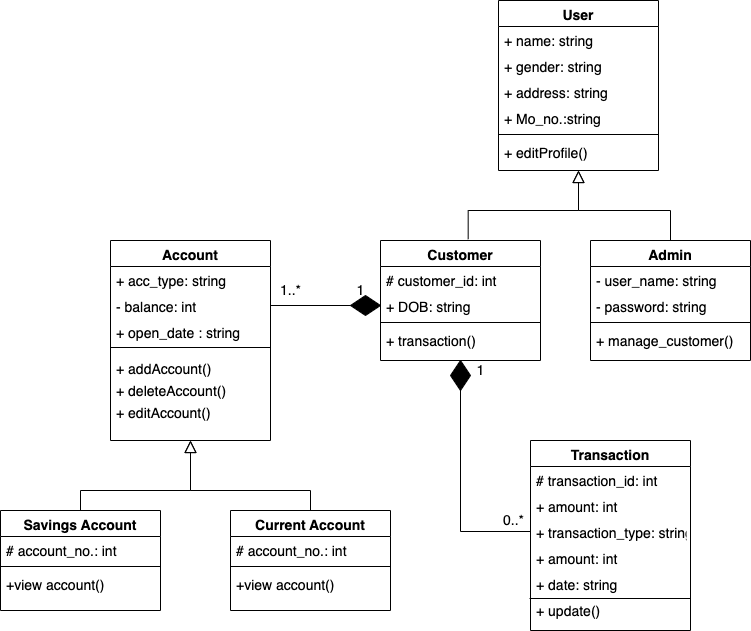

The diagram above was exported from draw.io. Its source (the exported page's mxGraphModel, read from the mxfile embedded in the PNG):
<mxGraphModel dx="946" dy="502" grid="1" gridSize="10" guides="1" tooltips="1" connect="1" arrows="1" fold="1" page="1" pageScale="1" pageWidth="827" pageHeight="1169" math="0" shadow="0">
  <root>
    <mxCell id="WIyWlLk6GJQsqaUBKTNV-0" />
    <mxCell id="WIyWlLk6GJQsqaUBKTNV-1" parent="WIyWlLk6GJQsqaUBKTNV-0" />
    <mxCell id="zkfFHV4jXpPFQw0GAbJ--0" value="Transaction" style="swimlane;fontStyle=1;align=center;verticalAlign=top;childLayout=stackLayout;horizontal=1;startSize=26;horizontalStack=0;resizeParent=1;resizeLast=0;collapsible=1;marginBottom=0;rounded=0;shadow=0;strokeWidth=1;fontSize=14;" parent="WIyWlLk6GJQsqaUBKTNV-1" vertex="1">
      <mxGeometry x="540" y="560" width="160" height="190" as="geometry">
        <mxRectangle x="230" y="140" width="160" height="26" as="alternateBounds" />
      </mxGeometry>
    </mxCell>
    <mxCell id="zkfFHV4jXpPFQw0GAbJ--1" value="# transaction_id: int " style="text;align=left;verticalAlign=top;spacingLeft=4;spacingRight=4;overflow=hidden;rotatable=0;points=[[0,0.5],[1,0.5]];portConstraint=eastwest;fontSize=14;" parent="zkfFHV4jXpPFQw0GAbJ--0" vertex="1">
      <mxGeometry y="26" width="160" height="26" as="geometry" />
    </mxCell>
    <mxCell id="zkfFHV4jXpPFQw0GAbJ--2" value="+ amount: int" style="text;align=left;verticalAlign=top;spacingLeft=4;spacingRight=4;overflow=hidden;rotatable=0;points=[[0,0.5],[1,0.5]];portConstraint=eastwest;rounded=0;shadow=0;html=0;fontSize=14;" parent="zkfFHV4jXpPFQw0GAbJ--0" vertex="1">
      <mxGeometry y="52" width="160" height="26" as="geometry" />
    </mxCell>
    <mxCell id="zkfFHV4jXpPFQw0GAbJ--3" value="+ transaction_type: string" style="text;align=left;verticalAlign=top;spacingLeft=4;spacingRight=4;overflow=hidden;rotatable=0;points=[[0,0.5],[1,0.5]];portConstraint=eastwest;rounded=0;shadow=0;html=0;fontSize=14;" parent="zkfFHV4jXpPFQw0GAbJ--0" vertex="1">
      <mxGeometry y="78" width="160" height="26" as="geometry" />
    </mxCell>
    <mxCell id="8wc_yfJyyNLqAlCWTq1--2" value="+ amount: int" style="text;align=left;verticalAlign=top;spacingLeft=4;spacingRight=4;overflow=hidden;rotatable=0;points=[[0,0.5],[1,0.5]];portConstraint=eastwest;rounded=0;shadow=0;html=0;fontSize=14;" parent="zkfFHV4jXpPFQw0GAbJ--0" vertex="1">
      <mxGeometry y="104" width="160" height="26" as="geometry" />
    </mxCell>
    <mxCell id="8wc_yfJyyNLqAlCWTq1--3" value="+ date: string" style="text;align=left;verticalAlign=top;spacingLeft=4;spacingRight=4;overflow=hidden;rotatable=0;points=[[0,0.5],[1,0.5]];portConstraint=eastwest;rounded=0;shadow=0;html=0;fontSize=14;" parent="zkfFHV4jXpPFQw0GAbJ--0" vertex="1">
      <mxGeometry y="130" width="160" height="26" as="geometry" />
    </mxCell>
    <mxCell id="8wc_yfJyyNLqAlCWTq1--4" value="" style="endArrow=none;html=1;rounded=0;exitX=-0.006;exitY=1.077;exitDx=0;exitDy=0;exitPerimeter=0;fontSize=14;" parent="zkfFHV4jXpPFQw0GAbJ--0" source="8wc_yfJyyNLqAlCWTq1--3" edge="1">
      <mxGeometry width="50" height="50" relative="1" as="geometry">
        <mxPoint x="170" y="270" as="sourcePoint" />
        <mxPoint x="160" y="158" as="targetPoint" />
      </mxGeometry>
    </mxCell>
    <mxCell id="8wc_yfJyyNLqAlCWTq1--12" value="+ update()" style="text;align=left;verticalAlign=top;spacingLeft=4;spacingRight=4;overflow=hidden;rotatable=0;points=[[0,0.5],[1,0.5]];portConstraint=eastwest;rounded=0;shadow=0;html=0;fontSize=14;" parent="zkfFHV4jXpPFQw0GAbJ--0" vertex="1">
      <mxGeometry y="156" width="160" height="26" as="geometry" />
    </mxCell>
    <mxCell id="zkfFHV4jXpPFQw0GAbJ--6" value="Account" style="swimlane;fontStyle=1;align=center;verticalAlign=top;childLayout=stackLayout;horizontal=1;startSize=26;horizontalStack=0;resizeParent=1;resizeLast=0;collapsible=1;marginBottom=0;rounded=0;shadow=0;strokeWidth=1;fontSize=14;" parent="WIyWlLk6GJQsqaUBKTNV-1" vertex="1">
      <mxGeometry x="120" y="360" width="160" height="200" as="geometry">
        <mxRectangle x="130" y="380" width="160" height="26" as="alternateBounds" />
      </mxGeometry>
    </mxCell>
    <mxCell id="zkfFHV4jXpPFQw0GAbJ--7" value="+ acc_type: string" style="text;align=left;verticalAlign=top;spacingLeft=4;spacingRight=4;overflow=hidden;rotatable=0;points=[[0,0.5],[1,0.5]];portConstraint=eastwest;fontSize=14;" parent="zkfFHV4jXpPFQw0GAbJ--6" vertex="1">
      <mxGeometry y="26" width="160" height="26" as="geometry" />
    </mxCell>
    <mxCell id="zkfFHV4jXpPFQw0GAbJ--8" value="- balance: int" style="text;align=left;verticalAlign=top;spacingLeft=4;spacingRight=4;overflow=hidden;rotatable=0;points=[[0,0.5],[1,0.5]];portConstraint=eastwest;rounded=0;shadow=0;html=0;fontSize=14;" parent="zkfFHV4jXpPFQw0GAbJ--6" vertex="1">
      <mxGeometry y="52" width="160" height="26" as="geometry" />
    </mxCell>
    <mxCell id="8wc_yfJyyNLqAlCWTq1--15" value="+ open_date : string" style="text;align=left;verticalAlign=top;spacingLeft=4;spacingRight=4;overflow=hidden;rotatable=0;points=[[0,0.5],[1,0.5]];portConstraint=eastwest;rounded=0;shadow=0;html=0;fontSize=14;" parent="zkfFHV4jXpPFQw0GAbJ--6" vertex="1">
      <mxGeometry y="78" width="160" height="22" as="geometry" />
    </mxCell>
    <mxCell id="zkfFHV4jXpPFQw0GAbJ--9" value="" style="line;html=1;strokeWidth=1;align=left;verticalAlign=middle;spacingTop=-1;spacingLeft=3;spacingRight=3;rotatable=0;labelPosition=right;points=[];portConstraint=eastwest;fontSize=14;" parent="zkfFHV4jXpPFQw0GAbJ--6" vertex="1">
      <mxGeometry y="100" width="160" height="14" as="geometry" />
    </mxCell>
    <mxCell id="8wc_yfJyyNLqAlCWTq1--17" value="+ addAccount()" style="text;align=left;verticalAlign=top;spacingLeft=4;spacingRight=4;overflow=hidden;rotatable=0;points=[[0,0.5],[1,0.5]];portConstraint=eastwest;rounded=0;shadow=0;html=0;fontSize=14;" parent="zkfFHV4jXpPFQw0GAbJ--6" vertex="1">
      <mxGeometry y="114" width="160" height="22" as="geometry" />
    </mxCell>
    <mxCell id="8wc_yfJyyNLqAlCWTq1--18" value="+ deleteAccount()" style="text;align=left;verticalAlign=top;spacingLeft=4;spacingRight=4;overflow=hidden;rotatable=0;points=[[0,0.5],[1,0.5]];portConstraint=eastwest;rounded=0;shadow=0;html=0;fontSize=14;" parent="zkfFHV4jXpPFQw0GAbJ--6" vertex="1">
      <mxGeometry y="136" width="160" height="22" as="geometry" />
    </mxCell>
    <mxCell id="8wc_yfJyyNLqAlCWTq1--19" value="+ editAccount()" style="text;align=left;verticalAlign=top;spacingLeft=4;spacingRight=4;overflow=hidden;rotatable=0;points=[[0,0.5],[1,0.5]];portConstraint=eastwest;rounded=0;shadow=0;html=0;fontSize=14;" parent="zkfFHV4jXpPFQw0GAbJ--6" vertex="1">
      <mxGeometry y="158" width="160" height="22" as="geometry" />
    </mxCell>
    <mxCell id="zkfFHV4jXpPFQw0GAbJ--13" value="Customer" style="swimlane;fontStyle=1;align=center;verticalAlign=top;childLayout=stackLayout;horizontal=1;startSize=26;horizontalStack=0;resizeParent=1;resizeLast=0;collapsible=1;marginBottom=0;rounded=0;shadow=0;strokeWidth=1;fontSize=14;" parent="WIyWlLk6GJQsqaUBKTNV-1" vertex="1">
      <mxGeometry x="390" y="360" width="160" height="120" as="geometry">
        <mxRectangle x="340" y="380" width="170" height="26" as="alternateBounds" />
      </mxGeometry>
    </mxCell>
    <mxCell id="8wc_yfJyyNLqAlCWTq1--28" value="# customer_id: int" style="text;align=left;verticalAlign=top;spacingLeft=4;spacingRight=4;overflow=hidden;rotatable=0;points=[[0,0.5],[1,0.5]];portConstraint=eastwest;fontSize=14;" parent="zkfFHV4jXpPFQw0GAbJ--13" vertex="1">
      <mxGeometry y="26" width="160" height="26" as="geometry" />
    </mxCell>
    <mxCell id="8wc_yfJyyNLqAlCWTq1--30" value="+ DOB: string" style="text;align=left;verticalAlign=top;spacingLeft=4;spacingRight=4;overflow=hidden;rotatable=0;points=[[0,0.5],[1,0.5]];portConstraint=eastwest;fontSize=14;" parent="zkfFHV4jXpPFQw0GAbJ--13" vertex="1">
      <mxGeometry y="52" width="160" height="26" as="geometry" />
    </mxCell>
    <mxCell id="8wc_yfJyyNLqAlCWTq1--25" value="" style="line;html=1;strokeWidth=1;align=left;verticalAlign=middle;spacingTop=-1;spacingLeft=3;spacingRight=3;rotatable=0;labelPosition=right;points=[];portConstraint=eastwest;fontSize=14;" parent="zkfFHV4jXpPFQw0GAbJ--13" vertex="1">
      <mxGeometry y="78" width="160" height="8" as="geometry" />
    </mxCell>
    <mxCell id="8wc_yfJyyNLqAlCWTq1--32" value="+ transaction()" style="text;align=left;verticalAlign=top;spacingLeft=4;spacingRight=4;overflow=hidden;rotatable=0;points=[[0,0.5],[1,0.5]];portConstraint=eastwest;fontSize=14;" parent="zkfFHV4jXpPFQw0GAbJ--13" vertex="1">
      <mxGeometry y="86" width="160" height="26" as="geometry" />
    </mxCell>
    <mxCell id="zkfFHV4jXpPFQw0GAbJ--16" value="" style="endArrow=block;endSize=10;endFill=0;shadow=0;strokeWidth=1;rounded=0;edgeStyle=elbowEdgeStyle;elbow=vertical;entryX=0.5;entryY=1;entryDx=0;entryDy=0;exitX=0.548;exitY=-0.011;exitDx=0;exitDy=0;exitPerimeter=0;fontSize=14;" parent="WIyWlLk6GJQsqaUBKTNV-1" source="zkfFHV4jXpPFQw0GAbJ--13" target="zkfFHV4jXpPFQw0GAbJ--17" edge="1">
      <mxGeometry width="160" relative="1" as="geometry">
        <mxPoint x="210" y="373" as="sourcePoint" />
        <mxPoint x="310" y="271" as="targetPoint" />
        <Array as="points">
          <mxPoint x="500" y="330" />
        </Array>
      </mxGeometry>
    </mxCell>
    <mxCell id="zkfFHV4jXpPFQw0GAbJ--17" value="User" style="swimlane;fontStyle=1;align=center;verticalAlign=top;childLayout=stackLayout;horizontal=1;startSize=26;horizontalStack=0;resizeParent=1;resizeLast=0;collapsible=1;marginBottom=0;rounded=0;shadow=0;strokeWidth=1;fontSize=14;" parent="WIyWlLk6GJQsqaUBKTNV-1" vertex="1">
      <mxGeometry x="508" y="120" width="160" height="170" as="geometry">
        <mxRectangle x="550" y="140" width="160" height="26" as="alternateBounds" />
      </mxGeometry>
    </mxCell>
    <mxCell id="zkfFHV4jXpPFQw0GAbJ--18" value="+ name: string" style="text;align=left;verticalAlign=top;spacingLeft=4;spacingRight=4;overflow=hidden;rotatable=0;points=[[0,0.5],[1,0.5]];portConstraint=eastwest;fontSize=14;" parent="zkfFHV4jXpPFQw0GAbJ--17" vertex="1">
      <mxGeometry y="26" width="160" height="26" as="geometry" />
    </mxCell>
    <mxCell id="8wc_yfJyyNLqAlCWTq1--21" value="+ gender: string" style="text;align=left;verticalAlign=top;spacingLeft=4;spacingRight=4;overflow=hidden;rotatable=0;points=[[0,0.5],[1,0.5]];portConstraint=eastwest;fontSize=14;" parent="zkfFHV4jXpPFQw0GAbJ--17" vertex="1">
      <mxGeometry y="52" width="160" height="26" as="geometry" />
    </mxCell>
    <mxCell id="8wc_yfJyyNLqAlCWTq1--20" value="+ address: string" style="text;align=left;verticalAlign=top;spacingLeft=4;spacingRight=4;overflow=hidden;rotatable=0;points=[[0,0.5],[1,0.5]];portConstraint=eastwest;fontSize=14;" parent="zkfFHV4jXpPFQw0GAbJ--17" vertex="1">
      <mxGeometry y="78" width="160" height="26" as="geometry" />
    </mxCell>
    <mxCell id="8wc_yfJyyNLqAlCWTq1--22" value="+ Mo_no.:string" style="text;align=left;verticalAlign=top;spacingLeft=4;spacingRight=4;overflow=hidden;rotatable=0;points=[[0,0.5],[1,0.5]];portConstraint=eastwest;fontSize=14;" parent="zkfFHV4jXpPFQw0GAbJ--17" vertex="1">
      <mxGeometry y="104" width="160" height="26" as="geometry" />
    </mxCell>
    <mxCell id="zkfFHV4jXpPFQw0GAbJ--23" value="" style="line;html=1;strokeWidth=1;align=left;verticalAlign=middle;spacingTop=-1;spacingLeft=3;spacingRight=3;rotatable=0;labelPosition=right;points=[];portConstraint=eastwest;fontSize=14;" parent="zkfFHV4jXpPFQw0GAbJ--17" vertex="1">
      <mxGeometry y="130" width="160" height="8" as="geometry" />
    </mxCell>
    <mxCell id="zkfFHV4jXpPFQw0GAbJ--24" value="+ editProfile()" style="text;align=left;verticalAlign=top;spacingLeft=4;spacingRight=4;overflow=hidden;rotatable=0;points=[[0,0.5],[1,0.5]];portConstraint=eastwest;fontSize=14;" parent="zkfFHV4jXpPFQw0GAbJ--17" vertex="1">
      <mxGeometry y="138" width="160" height="26" as="geometry" />
    </mxCell>
    <mxCell id="8wc_yfJyyNLqAlCWTq1--23" value="Admin" style="swimlane;fontStyle=1;align=center;verticalAlign=top;childLayout=stackLayout;horizontal=1;startSize=26;horizontalStack=0;resizeParent=1;resizeLast=0;collapsible=1;marginBottom=0;rounded=0;shadow=0;strokeWidth=1;fontSize=14;" parent="WIyWlLk6GJQsqaUBKTNV-1" vertex="1">
      <mxGeometry x="600" y="360" width="160" height="120" as="geometry">
        <mxRectangle x="340" y="380" width="170" height="26" as="alternateBounds" />
      </mxGeometry>
    </mxCell>
    <mxCell id="8wc_yfJyyNLqAlCWTq1--24" value="- user_name: string" style="text;align=left;verticalAlign=top;spacingLeft=4;spacingRight=4;overflow=hidden;rotatable=0;points=[[0,0.5],[1,0.5]];portConstraint=eastwest;fontSize=14;" parent="8wc_yfJyyNLqAlCWTq1--23" vertex="1">
      <mxGeometry y="26" width="160" height="26" as="geometry" />
    </mxCell>
    <mxCell id="8wc_yfJyyNLqAlCWTq1--29" value="- password: string" style="text;align=left;verticalAlign=top;spacingLeft=4;spacingRight=4;overflow=hidden;rotatable=0;points=[[0,0.5],[1,0.5]];portConstraint=eastwest;fontSize=14;" parent="8wc_yfJyyNLqAlCWTq1--23" vertex="1">
      <mxGeometry y="52" width="160" height="26" as="geometry" />
    </mxCell>
    <mxCell id="8wc_yfJyyNLqAlCWTq1--33" value="" style="line;html=1;strokeWidth=1;align=left;verticalAlign=middle;spacingTop=-1;spacingLeft=3;spacingRight=3;rotatable=0;labelPosition=right;points=[];portConstraint=eastwest;fontSize=14;" parent="8wc_yfJyyNLqAlCWTq1--23" vertex="1">
      <mxGeometry y="78" width="160" height="8" as="geometry" />
    </mxCell>
    <mxCell id="8wc_yfJyyNLqAlCWTq1--47" value="+ manage_customer()" style="text;align=left;verticalAlign=top;spacingLeft=4;spacingRight=4;overflow=hidden;rotatable=0;points=[[0,0.5],[1,0.5]];portConstraint=eastwest;fontSize=14;" parent="8wc_yfJyyNLqAlCWTq1--23" vertex="1">
      <mxGeometry y="86" width="160" height="26" as="geometry" />
    </mxCell>
    <mxCell id="8wc_yfJyyNLqAlCWTq1--27" value="" style="endArrow=block;endSize=10;endFill=0;shadow=0;strokeWidth=1;rounded=0;edgeStyle=elbowEdgeStyle;elbow=vertical;exitX=0.5;exitY=0;exitDx=0;exitDy=0;entryX=0.5;entryY=1;entryDx=0;entryDy=0;fontSize=14;" parent="WIyWlLk6GJQsqaUBKTNV-1" source="8wc_yfJyyNLqAlCWTq1--23" target="zkfFHV4jXpPFQw0GAbJ--17" edge="1">
      <mxGeometry width="160" relative="1" as="geometry">
        <mxPoint x="420" y="370" as="sourcePoint" />
        <mxPoint x="590" y="300" as="targetPoint" />
        <Array as="points">
          <mxPoint x="590" y="330" />
        </Array>
      </mxGeometry>
    </mxCell>
    <mxCell id="8wc_yfJyyNLqAlCWTq1--35" value="Savings Account" style="swimlane;fontStyle=1;align=center;verticalAlign=top;childLayout=stackLayout;horizontal=1;startSize=26;horizontalStack=0;resizeParent=1;resizeLast=0;collapsible=1;marginBottom=0;rounded=0;shadow=0;strokeWidth=1;fontSize=14;" parent="WIyWlLk6GJQsqaUBKTNV-1" vertex="1">
      <mxGeometry x="10" y="630" width="160" height="100" as="geometry">
        <mxRectangle x="340" y="380" width="170" height="26" as="alternateBounds" />
      </mxGeometry>
    </mxCell>
    <mxCell id="8wc_yfJyyNLqAlCWTq1--36" value="# account_no.: int" style="text;align=left;verticalAlign=top;spacingLeft=4;spacingRight=4;overflow=hidden;rotatable=0;points=[[0,0.5],[1,0.5]];portConstraint=eastwest;fontSize=14;" parent="8wc_yfJyyNLqAlCWTq1--35" vertex="1">
      <mxGeometry y="26" width="160" height="26" as="geometry" />
    </mxCell>
    <mxCell id="8wc_yfJyyNLqAlCWTq1--38" value="" style="line;html=1;strokeWidth=1;align=left;verticalAlign=middle;spacingTop=-1;spacingLeft=3;spacingRight=3;rotatable=0;labelPosition=right;points=[];portConstraint=eastwest;fontSize=14;" parent="8wc_yfJyyNLqAlCWTq1--35" vertex="1">
      <mxGeometry y="52" width="160" height="8" as="geometry" />
    </mxCell>
    <mxCell id="8wc_yfJyyNLqAlCWTq1--39" value="+view account()" style="text;align=left;verticalAlign=top;spacingLeft=4;spacingRight=4;overflow=hidden;rotatable=0;points=[[0,0.5],[1,0.5]];portConstraint=eastwest;fontSize=14;" parent="8wc_yfJyyNLqAlCWTq1--35" vertex="1">
      <mxGeometry y="60" width="160" height="26" as="geometry" />
    </mxCell>
    <mxCell id="8wc_yfJyyNLqAlCWTq1--40" value="Current Account" style="swimlane;fontStyle=1;align=center;verticalAlign=top;childLayout=stackLayout;horizontal=1;startSize=26;horizontalStack=0;resizeParent=1;resizeLast=0;collapsible=1;marginBottom=0;rounded=0;shadow=0;strokeWidth=1;fontSize=14;" parent="WIyWlLk6GJQsqaUBKTNV-1" vertex="1">
      <mxGeometry x="240" y="630" width="160" height="100" as="geometry">
        <mxRectangle x="340" y="380" width="170" height="26" as="alternateBounds" />
      </mxGeometry>
    </mxCell>
    <mxCell id="8wc_yfJyyNLqAlCWTq1--41" value="# account_no.: int" style="text;align=left;verticalAlign=top;spacingLeft=4;spacingRight=4;overflow=hidden;rotatable=0;points=[[0,0.5],[1,0.5]];portConstraint=eastwest;fontSize=14;" parent="8wc_yfJyyNLqAlCWTq1--40" vertex="1">
      <mxGeometry y="26" width="160" height="26" as="geometry" />
    </mxCell>
    <mxCell id="8wc_yfJyyNLqAlCWTq1--42" value="" style="line;html=1;strokeWidth=1;align=left;verticalAlign=middle;spacingTop=-1;spacingLeft=3;spacingRight=3;rotatable=0;labelPosition=right;points=[];portConstraint=eastwest;fontSize=14;" parent="8wc_yfJyyNLqAlCWTq1--40" vertex="1">
      <mxGeometry y="52" width="160" height="8" as="geometry" />
    </mxCell>
    <mxCell id="8wc_yfJyyNLqAlCWTq1--43" value="+view account()" style="text;align=left;verticalAlign=top;spacingLeft=4;spacingRight=4;overflow=hidden;rotatable=0;points=[[0,0.5],[1,0.5]];portConstraint=eastwest;fontSize=14;" parent="8wc_yfJyyNLqAlCWTq1--40" vertex="1">
      <mxGeometry y="60" width="160" height="26" as="geometry" />
    </mxCell>
    <mxCell id="8wc_yfJyyNLqAlCWTq1--45" value="" style="endArrow=block;endSize=10;endFill=0;shadow=0;strokeWidth=1;rounded=0;edgeStyle=elbowEdgeStyle;elbow=vertical;exitX=0.5;exitY=0;exitDx=0;exitDy=0;fontSize=14;" parent="WIyWlLk6GJQsqaUBKTNV-1" source="8wc_yfJyyNLqAlCWTq1--35" edge="1">
      <mxGeometry width="160" relative="1" as="geometry">
        <mxPoint x="102" y="620" as="sourcePoint" />
        <mxPoint x="200" y="560" as="targetPoint" />
        <Array as="points">
          <mxPoint x="132" y="610" />
        </Array>
      </mxGeometry>
    </mxCell>
    <mxCell id="8wc_yfJyyNLqAlCWTq1--46" value="" style="endArrow=block;endSize=10;endFill=0;shadow=0;strokeWidth=1;rounded=0;edgeStyle=elbowEdgeStyle;elbow=vertical;exitX=0.5;exitY=0;exitDx=0;exitDy=0;entryX=0.5;entryY=1;entryDx=0;entryDy=0;fontSize=14;" parent="WIyWlLk6GJQsqaUBKTNV-1" source="8wc_yfJyyNLqAlCWTq1--40" target="zkfFHV4jXpPFQw0GAbJ--6" edge="1">
      <mxGeometry width="160" relative="1" as="geometry">
        <mxPoint x="130" y="630" as="sourcePoint" />
        <mxPoint x="200" y="570" as="targetPoint" />
        <Array as="points">
          <mxPoint x="240" y="610" />
          <mxPoint x="230" y="610" />
        </Array>
      </mxGeometry>
    </mxCell>
    <mxCell id="8wc_yfJyyNLqAlCWTq1--51" value="" style="endArrow=none;html=1;rounded=0;entryX=0;entryY=0.5;entryDx=0;entryDy=0;exitX=1;exitY=0.5;exitDx=0;exitDy=0;startArrow=none;fontSize=14;" parent="WIyWlLk6GJQsqaUBKTNV-1" source="8wc_yfJyyNLqAlCWTq1--59" target="8wc_yfJyyNLqAlCWTq1--30" edge="1">
      <mxGeometry width="50" height="50" relative="1" as="geometry">
        <mxPoint x="310" y="470" as="sourcePoint" />
        <mxPoint x="360" y="420" as="targetPoint" />
      </mxGeometry>
    </mxCell>
    <mxCell id="8wc_yfJyyNLqAlCWTq1--52" value="1" style="text;html=1;align=center;verticalAlign=middle;resizable=0;points=[];autosize=1;strokeColor=none;fillColor=none;fontSize=14;" parent="WIyWlLk6GJQsqaUBKTNV-1" vertex="1">
      <mxGeometry x="360" y="400" width="20" height="20" as="geometry" />
    </mxCell>
    <mxCell id="8wc_yfJyyNLqAlCWTq1--53" value="1..*" style="text;html=1;align=center;verticalAlign=middle;resizable=0;points=[];autosize=1;strokeColor=none;fillColor=none;fontSize=14;" parent="WIyWlLk6GJQsqaUBKTNV-1" vertex="1">
      <mxGeometry x="280" y="400" width="40" height="20" as="geometry" />
    </mxCell>
    <mxCell id="8wc_yfJyyNLqAlCWTq1--55" value="" style="endArrow=none;html=1;rounded=0;exitX=0;exitY=0.5;exitDx=0;exitDy=0;entryX=0.5;entryY=1;entryDx=0;entryDy=0;fontSize=14;" parent="WIyWlLk6GJQsqaUBKTNV-1" source="zkfFHV4jXpPFQw0GAbJ--3" target="zkfFHV4jXpPFQw0GAbJ--13" edge="1">
      <mxGeometry width="50" height="50" relative="1" as="geometry">
        <mxPoint x="310" y="570" as="sourcePoint" />
        <mxPoint x="480" y="480" as="targetPoint" />
        <Array as="points">
          <mxPoint x="470" y="651" />
        </Array>
      </mxGeometry>
    </mxCell>
    <mxCell id="8wc_yfJyyNLqAlCWTq1--56" value="1" style="text;html=1;align=center;verticalAlign=middle;resizable=0;points=[];autosize=1;strokeColor=none;fillColor=none;fontSize=14;" parent="WIyWlLk6GJQsqaUBKTNV-1" vertex="1">
      <mxGeometry x="480" y="480" width="20" height="20" as="geometry" />
    </mxCell>
    <mxCell id="8wc_yfJyyNLqAlCWTq1--58" value="0..*" style="text;html=1;align=center;verticalAlign=middle;resizable=0;points=[];autosize=1;strokeColor=none;fillColor=none;fontSize=14;" parent="WIyWlLk6GJQsqaUBKTNV-1" vertex="1">
      <mxGeometry x="503" y="630" width="40" height="20" as="geometry" />
    </mxCell>
    <mxCell id="8wc_yfJyyNLqAlCWTq1--59" value="" style="rhombus;whiteSpace=wrap;html=1;fillColor=#000000;fontSize=14;" parent="WIyWlLk6GJQsqaUBKTNV-1" vertex="1">
      <mxGeometry x="360" y="415" width="30" height="20" as="geometry" />
    </mxCell>
    <mxCell id="8wc_yfJyyNLqAlCWTq1--66" value="" style="endArrow=none;html=1;rounded=0;entryX=0;entryY=0.5;entryDx=0;entryDy=0;exitX=1;exitY=0.5;exitDx=0;exitDy=0;fontSize=14;" parent="WIyWlLk6GJQsqaUBKTNV-1" source="zkfFHV4jXpPFQw0GAbJ--8" target="8wc_yfJyyNLqAlCWTq1--59" edge="1">
      <mxGeometry width="50" height="50" relative="1" as="geometry">
        <mxPoint x="280" y="425" as="sourcePoint" />
        <mxPoint x="390" y="425" as="targetPoint" />
      </mxGeometry>
    </mxCell>
    <mxCell id="8wc_yfJyyNLqAlCWTq1--67" value="" style="rhombus;whiteSpace=wrap;html=1;fillColor=#000000;direction=south;fontSize=14;" parent="WIyWlLk6GJQsqaUBKTNV-1" vertex="1">
      <mxGeometry x="460" y="480" width="20" height="30" as="geometry" />
    </mxCell>
  </root>
</mxGraphModel>